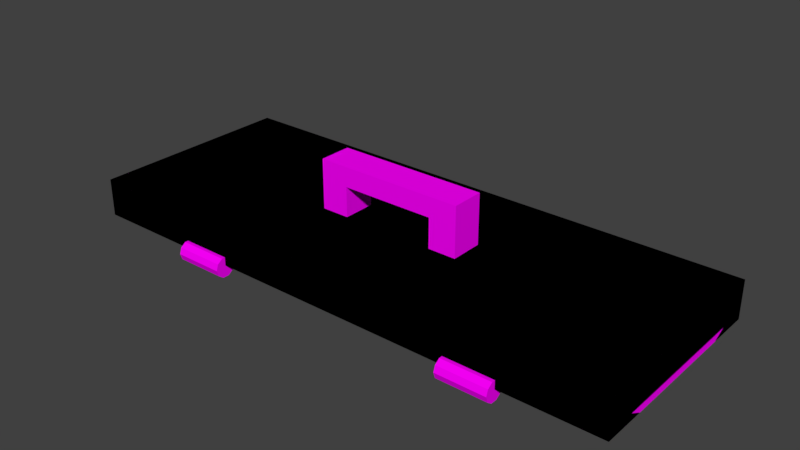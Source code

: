 # Source: toolbox-lid.blend  (saved by Blender 2.79.0; exported with 4.5.12 LTS)
import bpy
from mathutils import Matrix  # noqa: F401  (used for matrix-valued properties, if any)

bpy.ops.wm.read_factory_settings(use_empty=True)
scene = bpy.context.scene
scene.name = 'Scene'

# ---- collections
col_collection_2 = bpy.data.collections.new('Collection 2'); scene.collection.children.link(col_collection_2)

# ---- images (referenced by path relative to the original .blend; pixels are not part of the script)
import os
ASSET_DIR = os.environ.get("B2B_ASSET_DIR", "")  # directory of the original .blend (textures are referenced by path, not embedded)
HERE = os.path.dirname(os.path.abspath(__file__))  # packed textures are extracted next to this script under _unpacked/

def load_image(name, relpath, width, height, colorspace="sRGB"):
    """Load a texture the original file referenced (path relative to the .blend, or extracted next to this script)."""
    p = next((c for c in (os.path.join(HERE, relpath), os.path.join(ASSET_DIR, relpath)) if relpath and os.path.exists(c)), "")
    if p:
        img = bpy.data.images.load(p, check_existing=True)
        img.name = name
    else:  # same state as the original file: an image datablock whose file is absent (Cycles renders it pink)
        img = bpy.data.images.new(name, width, height)
        img.source = "FILE"
        img.filepath = "//" + (relpath or name)
    img.colorspace_settings.name = colorspace
    return img
img_lowpolytexture_png = load_image('LowPolyTexture.png', 'LowPolyTexture.png', 1024, 1024, 'sRGB')

# ---- materials (node trees are filled in below, after node groups)
mat_main = bpy.data.materials.new('Main')
mat_main.alpha_threshold = 0.0
mat_main.roughness = 0.5

# ---- material node trees
mat_main.use_nodes = True; mat_main.node_tree.nodes.clear()
_N = mat_main.node_tree.nodes; _L = mat_main.node_tree.links
n0 = _N.new('ShaderNodeOutputMaterial'); n0.name = 'Material Output'; n0.location = (300, 300)
n1 = _N.new('ShaderNodeBsdfDiffuse'); n1.name = 'Diffuse BSDF'; n1.location = (10, 300)
n2 = _N.new('ShaderNodeTexImage'); n2.name = 'Image Texture'; n2.location = (-180, 300)
n2.width = 140
n2.image = img_lowpolytexture_png
_L.new(n1.outputs[0], n0.inputs[0])
_L.new(n2.outputs[0], n1.inputs[0])
n0.is_active_output = True

# ---- world
world_world = bpy.data.worlds.new('World'); scene.world = world_world
world_world.color = (0.05088, 0.05088, 0.05088)
world_world.use_sun_shadow = False
world_world.sun_shadow_jitter_overblur = 0.0
world_world.cycles.sampling_method = 'MANUAL'

# ---- meshes
me_cube_001 = bpy.data.meshes.new('Cube.001')
me_cube_001.from_pydata([(0.314, 0.0002913, 0.001676), (0.314, 0.2383, 0.001676), (0.314, 0.2383, 0.04462), (0.314, 0.0002913, 0.04462), (-0.314, 0.2383, 0.001676), (-0.314, 0.0002913, 0.001676), (-0.314, 0.2383, 0.04462), (-0.314, 0.0002913, 0.04462)], [], [(5, 0, 3, 7), (1, 4, 6, 2), (0, 1, 2, 3), (6, 7, 3, 2)])
_uv = me_cube_001.uv_layers.new(name='UVMap')
_uv.uv.foreach_set('vector', [0.1896, 0.8409, 0.1896, 0.7915, 0.1953, 0.7915, 0.1953, 0.8409, 0.2011, 0.7915, 0.2011, 0.8409, 0.1953, 0.8409, 0.1953, 0.7915, 0.2069, 0.7915, 0.2069, 0.829, 0.2011, 0.829, 0.2011, 0.7915, 0.1896, 0.8409, 0.1575, 0.8409, 0.1575, 0.7915, 0.1896, 0.7915])
me_cube_001.materials.append(mat_main)
me_cube_001.use_remesh_preserve_volume = False
me_cube_001.use_remesh_preserve_attributes = False
me_cube_001.use_mirror_vertex_groups = False
me_cube_001.update()
me_cube_003 = bpy.data.meshes.new('Cube.003')
me_cube_003.from_pydata([(-1.0, -1.0, 1.0), (-1.0, 1.0, 1.0), (1.0, -1.0, 1.0), (1.0, 1.0, 1.0), (-1.0, -1.0, 0.1072), (-1.0, 1.0, 0.1072), (1.0, 1.0, 0.1072), (1.0, -1.0, 0.1072)], [], [(4, 0, 1, 5), (5, 1, 3, 6), (6, 3, 2, 7), (7, 2, 0, 4), (3, 1, 0, 2), (7, 4, 5, 6)])
_uv = me_cube_003.uv_layers.new(name='UVMap')
_uv.uv.foreach_set('vector', [0.2615, 0.9095, 0.3169, 0.9095, 0.3169, 0.9649, 0.2615, 0.9649, 0.2615, 0.9095, 0.3169, 0.9095, 0.3169, 0.9649, 0.2615, 0.9649, 0.2615, 0.9095, 0.3169, 0.9095, 0.3169, 0.9649, 0.2615, 0.9649, 0.2615, 0.9095, 0.3169, 0.9095, 0.3169, 0.9649, 0.2615, 0.9649, 0.2615, 0.9095, 0.3169, 0.9095, 0.3169, 0.9649, 0.2615, 0.9649, 0.2615, 0.9095, 0.3169, 0.9095, 0.3169, 0.9649, 0.2615, 0.9649])
me_cube_003.materials.append(mat_main)
me_cube_003.use_remesh_preserve_volume = False
me_cube_003.use_remesh_preserve_attributes = False
me_cube_003.use_mirror_vertex_groups = False
me_cube_003.update()
me_cube_002 = bpy.data.meshes.new('Cube.002')
me_cube_002.from_pydata([(0.169, -0.06672, -0.09059), (0.2706, -0.06672, -0.09059), (0.169, 0.05189, -0.09059), (0.2706, 0.05189, -0.09059), (0.169, 0.05189, -0.09059), (0.2706, 0.05189, -0.09059), (0.169, 0.05189, 0.0899), (0.169, -0.06672, 0.0899), (0.2706, 0.05189, 0.0899), (0.2706, -0.06672, 0.0899), (0.2706, 0.05189, 0.0188), (0.2706, -0.06672, 0.0188), (0.169, 0.05189, 0.0188), (0.169, -0.06672, 0.0188), (-0.169, -0.06672, -0.09059), (-0.2706, -0.06672, -0.09059), (-0.169, 0.05189, -0.09059), (-0.2706, 0.05189, -0.09059), (-0.169, 0.05189, -0.09059), (-0.2706, 0.05189, -0.09059), (-0.169, 0.05189, 0.0899), (-0.169, -0.06672, 0.0899), (-0.2706, 0.05189, 0.0899), (-0.2706, -0.06672, 0.0899), (-0.2706, 0.05189, 0.0188), (-0.2706, -0.06672, 0.0188), (-0.169, 0.05189, 0.0188), (-0.169, -0.06672, 0.0188), (-1.863e-09, 0.05189, 0.0899), (-1.863e-09, -0.06672, 0.0899), (-1.863e-09, 0.05189, 0.0188), (-1.863e-09, -0.06672, 0.0188)], [], [(11, 10, 8, 9), (3, 2, 4, 5), (8, 6, 7, 9), (10, 12, 6, 8), (6, 12, 30, 28), (13, 11, 9, 7), (0, 1, 11, 13), (2, 0, 13, 12), (3, 2, 12, 10), (1, 3, 10, 11), (12, 13, 31, 30), (7, 6, 28, 29), (13, 7, 29, 31), (2, 3, 1, 0), (25, 23, 22, 24), (17, 19, 18, 16), (22, 23, 21, 20), (24, 22, 20, 26), (20, 28, 30, 26), (27, 21, 23, 25), (14, 27, 25, 15), (16, 26, 27, 14), (17, 24, 26, 16), (15, 25, 24, 17), (30, 28, 29, 31), (26, 30, 31, 27), (21, 29, 28, 20), (27, 31, 29, 21), (16, 14, 15, 17)])
_uv = me_cube_002.uv_layers.new(name='UVMap')
_uv.uv.foreach_set('vector', [0.06787, 0.8247, 0.07579, 0.8247, 0.07579, 0.8293, 0.06787, 0.8293, 0.03585, 0.7846, 0.03585, 0.7846, 0.03585, 0.7846, 0.03585, 0.7846, 0.05995, 0.8192, 0.05995, 0.8127, 0.06787, 0.8127, 0.06787, 0.8192, 0.0552, 0.8192, 0.0552, 0.8127, 0.05995, 0.8127, 0.05995, 0.8192, 0.05995, 0.8127, 0.0552, 0.8127, 0.0552, 0.8019, 0.05995, 0.8019, 0.04315, 0.7911, 0.04315, 0.7846, 0.0479, 0.7846, 0.0479, 0.7911, 0.03585, 0.7911, 0.03585, 0.7846, 0.04315, 0.7846, 0.04315, 0.7911, 0.04315, 0.8192, 0.04315, 0.8268, 0.03585, 0.8268, 0.03585, 0.8192, 0.0479, 0.8192, 0.0479, 0.8127, 0.0552, 0.8127, 0.0552, 0.8192, 0.06787, 0.8177, 0.07579, 0.8177, 0.07579, 0.8247, 0.06787, 0.8247, 0.06787, 0.7846, 0.07579, 0.7846, 0.07579, 0.7954, 0.06787, 0.7954, 0.06787, 0.8127, 0.05995, 0.8127, 0.05995, 0.8019, 0.06787, 0.8019, 0.04315, 0.7911, 0.0479, 0.7911, 0.0479, 0.8019, 0.04315, 0.8019, 0.05046, 0.8192, 0.05724, 0.8192, 0.05724, 0.8268, 0.05046, 0.8268, 0.07579, 0.8132, 0.07579, 0.8177, 0.06787, 0.8177, 0.06787, 0.8132, 0.03585, 0.7846, 0.03585, 0.7846, 0.03585, 0.7846, 0.03585, 0.7846, 0.05995, 0.7846, 0.06787, 0.7846, 0.06787, 0.7911, 0.05995, 0.7911, 0.0552, 0.7846, 0.05995, 0.7846, 0.05995, 0.7911, 0.0552, 0.7911, 0.05995, 0.7911, 0.05995, 0.8019, 0.0552, 0.8019, 0.0552, 0.7911, 0.04315, 0.8127, 0.0479, 0.8127, 0.0479, 0.8192, 0.04315, 0.8192, 0.03585, 0.8127, 0.04315, 0.8127, 0.04315, 0.8192, 0.03585, 0.8192, 0.05046, 0.8268, 0.04315, 0.8268, 0.04315, 0.8192, 0.05046, 0.8192, 0.0479, 0.7846, 0.0552, 0.7846, 0.0552, 0.7911, 0.0479, 0.7911, 0.07579, 0.8062, 0.07579, 0.8132, 0.06787, 0.8132, 0.06787, 0.8062, 0.08054, 0.7922, 0.07579, 0.7922, 0.07579, 0.7846, 0.08054, 0.7846, 0.06787, 0.8062, 0.06787, 0.7954, 0.07579, 0.7954, 0.07579, 0.8062, 0.06787, 0.7911, 0.06787, 0.8019, 0.05995, 0.8019, 0.05995, 0.7911, 0.04315, 0.8127, 0.04315, 0.8019, 0.0479, 0.8019, 0.0479, 0.8127, 0.05724, 0.8268, 0.05724, 0.8192, 0.06402, 0.8192, 0.06402, 0.8268])
me_cube_002.materials.append(mat_main)
me_cube_002.use_remesh_preserve_volume = False
me_cube_002.use_remesh_preserve_attributes = False
me_cube_002.use_mirror_vertex_groups = False
me_cube_002.update()
me_cylinder = bpy.data.meshes.new('Cylinder')
me_cylinder.from_pydata([(0.0, 1.0, -1.0), (0.0, 1.0, 1.0), (0.5878, 0.809, -1.0), (0.5878, 0.809, 1.0), (0.9511, 0.309, -1.0), (0.9511, 0.309, 1.0), (0.9511, -0.309, -1.0), (0.9511, -0.309, 1.0), (0.5878, -0.809, -1.0), (0.5878, -0.809, 1.0), (-8.742e-08, -1.0, -1.0), (-8.742e-08, -1.0, 1.0), (-0.5878, -0.809, -1.0), (-0.5878, -0.809, 1.0), (-0.9511, -0.309, -1.0), (-0.9511, -0.309, 1.0), (-0.9511, 0.309, -1.0), (-0.9511, 0.309, 1.0), (-0.5878, 0.809, -1.0), (-0.5878, 0.809, 1.0)], [], [(0, 1, 3, 2), (2, 3, 5, 4), (4, 5, 7, 6), (6, 7, 9, 8), (8, 9, 11, 10), (10, 11, 13, 12), (12, 13, 15, 14), (14, 15, 17, 16), (3, 1, 19, 17, 15, 13, 11, 9, 7, 5), (16, 17, 19, 18), (18, 19, 1, 0), (0, 2, 4, 6, 8, 10, 12, 14, 16, 18)])
_uv = me_cylinder.uv_layers.new(name='UVMap')
_uv.uv.foreach_set('vector', [0.2964, 0.9118, 0.3378, 0.9118, 0.3378, 0.9532, 0.2964, 0.9532, 0.2964, 0.9118, 0.3378, 0.9118, 0.3378, 0.9532, 0.2964, 0.9532, 0.2964, 0.9118, 0.3378, 0.9118, 0.3378, 0.9532, 0.2964, 0.9532, 0.2964, 0.9118, 0.3378, 0.9118, 0.3378, 0.9532, 0.2964, 0.9532, 0.2964, 0.9118, 0.3378, 0.9118, 0.3378, 0.9532, 0.2964, 0.9532, 0.2964, 0.9118, 0.3378, 0.9118, 0.3378, 0.9532, 0.2964, 0.9532, 0.2964, 0.9118, 0.3378, 0.9118, 0.3378, 0.9532, 0.2964, 0.9532, 0.2964, 0.9118, 0.3378, 0.9118, 0.3378, 0.9532, 0.2964, 0.9532, 0.3171, 0.9532, 0.3293, 0.9493, 0.3368, 0.9389, 0.3368, 0.9261, 0.3293, 0.9157, 0.3171, 0.9118, 0.3049, 0.9157, 0.2974, 0.9261, 0.2974, 0.9389, 0.3049, 0.9493, 0.2964, 0.9118, 0.3378, 0.9118, 0.3378, 0.9532, 0.2964, 0.9532, 0.2964, 0.9118, 0.3378, 0.9118, 0.3378, 0.9532, 0.2964, 0.9532, 0.3171, 0.9532, 0.3293, 0.9493, 0.3368, 0.9389, 0.3368, 0.9261, 0.3293, 0.9157, 0.3171, 0.9118, 0.3049, 0.9157, 0.2974, 0.9261, 0.2974, 0.9389, 0.3049, 0.9493])
me_cylinder.materials.append(mat_main)
me_cylinder.use_remesh_preserve_volume = False
me_cylinder.use_remesh_preserve_attributes = False
me_cylinder.use_mirror_vertex_groups = False
me_cylinder.update()
me_cylinder_001 = bpy.data.meshes.new('Cylinder.001')
me_cylinder_001.from_pydata([(0.0, 1.0, -1.0), (0.0, 1.0, 1.0), (0.5878, 0.809, -1.0), (0.5878, 0.809, 1.0), (0.9511, 0.309, -1.0), (0.9511, 0.309, 1.0), (0.9511, -0.309, -1.0), (0.9511, -0.309, 1.0), (0.5878, -0.809, -1.0), (0.5878, -0.809, 1.0), (-8.742e-08, -1.0, -1.0), (-8.742e-08, -1.0, 1.0), (-0.5878, -0.809, -1.0), (-0.5878, -0.809, 1.0), (-0.9511, -0.309, -1.0), (-0.9511, -0.309, 1.0), (-0.9511, 0.309, -1.0), (-0.9511, 0.309, 1.0), (-0.5878, 0.809, -1.0), (-0.5878, 0.809, 1.0)], [], [(0, 1, 3, 2), (2, 3, 5, 4), (4, 5, 7, 6), (6, 7, 9, 8), (8, 9, 11, 10), (10, 11, 13, 12), (12, 13, 15, 14), (14, 15, 17, 16), (3, 1, 19, 17, 15, 13, 11, 9, 7, 5), (16, 17, 19, 18), (18, 19, 1, 0), (0, 2, 4, 6, 8, 10, 12, 14, 16, 18)])
_uv = me_cylinder_001.uv_layers.new(name='UVMap')
_uv.uv.foreach_set('vector', [0.2821, 0.9099, 0.321, 0.9099, 0.321, 0.9489, 0.2821, 0.9489, 0.2821, 0.9099, 0.321, 0.9099, 0.321, 0.9489, 0.2821, 0.9489, 0.2821, 0.9099, 0.321, 0.9099, 0.321, 0.9489, 0.2821, 0.9489, 0.2821, 0.9099, 0.321, 0.9099, 0.321, 0.9489, 0.2821, 0.9489, 0.2821, 0.9099, 0.321, 0.9099, 0.321, 0.9489, 0.2821, 0.9489, 0.2821, 0.9099, 0.321, 0.9099, 0.321, 0.9489, 0.2821, 0.9489, 0.2821, 0.9099, 0.321, 0.9099, 0.321, 0.9489, 0.2821, 0.9489, 0.2821, 0.9099, 0.321, 0.9099, 0.321, 0.9489, 0.2821, 0.9489, 0.3016, 0.9489, 0.313, 0.9451, 0.3201, 0.9354, 0.3201, 0.9234, 0.313, 0.9137, 0.3016, 0.9099, 0.2901, 0.9137, 0.2831, 0.9234, 0.2831, 0.9354, 0.2901, 0.9451, 0.2821, 0.9099, 0.321, 0.9099, 0.321, 0.9489, 0.2821, 0.9489, 0.2821, 0.9099, 0.321, 0.9099, 0.321, 0.9489, 0.2821, 0.9489, 0.3016, 0.9489, 0.313, 0.9451, 0.3201, 0.9354, 0.3201, 0.9234, 0.313, 0.9137, 0.3016, 0.9099, 0.2901, 0.9137, 0.2831, 0.9234, 0.2831, 0.9354, 0.2901, 0.9451])
me_cylinder_001.materials.append(mat_main)
me_cylinder_001.use_remesh_preserve_volume = False
me_cylinder_001.use_remesh_preserve_attributes = False
me_cylinder_001.use_mirror_vertex_groups = False
me_cylinder_001.update()

# ---- objects
ob_lid = bpy.data.objects.new('Lid', me_cube_001)
ob_cube = bpy.data.objects.new('Cube', me_cube_003)
ob_cube_002 = bpy.data.objects.new('Cube.002', me_cube_002)
ob_cylinder = bpy.data.objects.new('Cylinder', me_cylinder)
ob_cylinder_001 = bpy.data.objects.new('Cylinder.001', me_cylinder_001)

# ---- transforms, parenting, visibility, modifiers, constraints
ob_lid.location = (0.0, 0.0, 0.0)
ob_lid.lineart.crease_threshold = 0.0
_m = ob_lid.modifiers.new('Mirror', 'MIRROR')
_m.use_clip = True
_m = ob_lid.modifiers.new('Solidify', 'SOLIDIFY')
_m.thickness = 0.05
_m.nonmanifold_thickness_mode = 'FIXED'
_m.nonmanifold_merge_threshold = 0.0003
ob_cube.parent = ob_lid
ob_cube.location = (0.0, 0.2425, -0.001383)
ob_cube.scale = (0.01966, 0.007394, 0.01966)
ob_cube.lineart.crease_threshold = 0.0
ob_cube_002.parent = ob_lid
ob_cube_002.location = (0.0, 0.1193, 0.07244)
ob_cube_002.scale = (0.314, 0.314, 0.314)
ob_cube_002.lineart.crease_threshold = 0.0
ob_cylinder.parent = ob_lid
ob_cylinder.location = (0.175, 0.0, 0.0)
ob_cylinder.rotation_euler = (-0.0, 1.571, 0.0)
ob_cylinder.scale = (0.01163, 0.01163, 0.02834)
ob_cylinder.lineart.crease_threshold = 0.0
ob_cylinder_001.parent = ob_lid
ob_cylinder_001.location = (-0.161, 0.0, 0.0)
ob_cylinder_001.rotation_euler = (-0.0, 1.571, 0.0)
ob_cylinder_001.scale = (0.01163, 0.01163, 0.02834)
ob_cylinder_001.lineart.crease_threshold = 0.0

# ---- collection membership
col_collection_2.objects.link(ob_lid)
col_collection_2.objects.link(ob_cube)
col_collection_2.objects.link(ob_cube_002)
col_collection_2.objects.link(ob_cylinder)
col_collection_2.objects.link(ob_cylinder_001)

# ---- scene / render settings (as saved in the file)
scene.frame_start = 1; scene.frame_end = 250; scene.frame_set(1)
scene.render.engine = 'CYCLES'
scene.render.resolution_percentage = 50
scene.render.dither_intensity = 0.0
scene.cycles.use_denoising = False
scene.cycles.samples = 128
scene.cycles.sampling_pattern = 'TABULATED_SOBOL'
scene.cycles.use_adaptive_sampling = False
scene.cycles.use_light_tree = False
scene.cycles.blur_glossy = 0.0
scene.cycles.sample_clamp_indirect = 0.0
scene.view_settings.view_transform = 'Standard'
bpy.context.view_layer.update()

# ---- added for rendering (the .blend has no active camera and no usable light): camera, sun
cam_auto = bpy.data.cameras.new('AutoCamera')
cam_auto.lens = 50.0
cam_auto.sensor_width = 36.0
cam_auto.clip_end = 1000.0
ob_auto_camera = bpy.data.objects.new('AutoCamera', cam_auto)
scene.collection.objects.link(ob_auto_camera)
ob_auto_camera.location = (0.637802, -0.646254, 0.555044)
ob_auto_camera.rotation_euler = (1.09748, -7.21219e-08, 0.694738)
scene.camera = ob_auto_camera
light_auto_sun = bpy.data.lights.new('AutoSun', 'SUN')
light_auto_sun.energy = 3.0
light_auto_sun.angle = 0.0523599
ob_auto_sun = bpy.data.objects.new('AutoSun', light_auto_sun)
scene.collection.objects.link(ob_auto_sun)
ob_auto_sun.rotation_euler = (0.872665, 0.174533, 0.523599)
bpy.context.view_layer.update()
